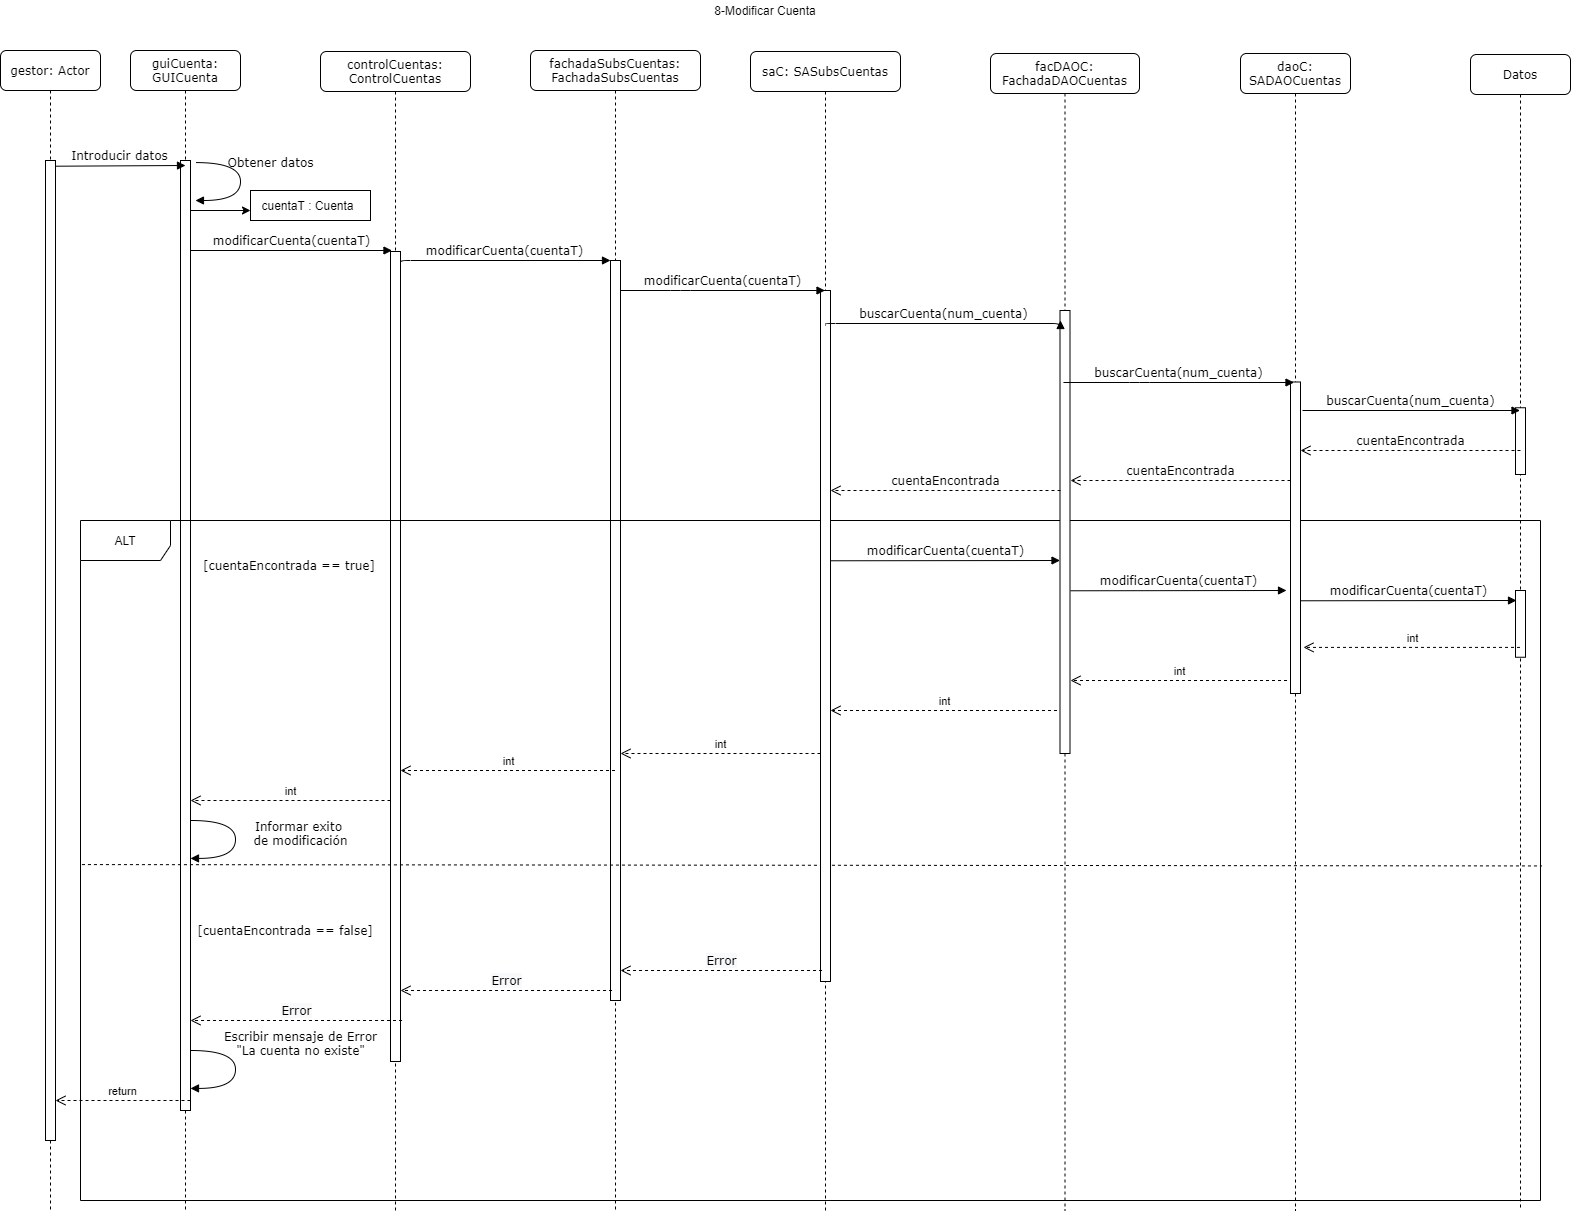

The diagram above was exported from draw.io. Its source (the exported page's mxGraphModel, read from the mxfile embedded in the PNG):
<mxGraphModel dx="2062" dy="705" grid="1" gridSize="10" guides="1" tooltips="1" connect="1" arrows="1" fold="1" page="1" pageScale="1" pageWidth="827" pageHeight="1169" math="0" shadow="0">
  <root>
    <mxCell id="0" />
    <mxCell id="1" parent="0" />
    <mxCell id="8s0eIhTYSVei2bOmkWuN-57" value="guiCuenta: GUICuenta" style="shape=umlLifeline;perimeter=lifelinePerimeter;whiteSpace=wrap;html=1;container=1;collapsible=0;recursiveResize=0;outlineConnect=0;rounded=1;shadow=0;comic=0;labelBackgroundColor=none;strokeWidth=1;fontFamily=Verdana;fontSize=12;align=center;" vertex="1" parent="1">
      <mxGeometry x="780" y="1040" width="110" height="1160" as="geometry" />
    </mxCell>
    <mxCell id="8s0eIhTYSVei2bOmkWuN-58" value="" style="html=1;points=[];perimeter=orthogonalPerimeter;" vertex="1" parent="8s0eIhTYSVei2bOmkWuN-57">
      <mxGeometry x="50" y="110" width="10" height="950" as="geometry" />
    </mxCell>
    <mxCell id="8s0eIhTYSVei2bOmkWuN-59" value="controlCuentas: ControlCuentas" style="shape=umlLifeline;perimeter=lifelinePerimeter;whiteSpace=wrap;html=1;container=1;collapsible=0;recursiveResize=0;outlineConnect=0;rounded=1;shadow=0;comic=0;labelBackgroundColor=none;strokeWidth=1;fontFamily=Verdana;fontSize=12;align=center;" vertex="1" parent="1">
      <mxGeometry x="970" y="1041" width="150" height="1159" as="geometry" />
    </mxCell>
    <mxCell id="8s0eIhTYSVei2bOmkWuN-60" value="" style="html=1;points=[];perimeter=orthogonalPerimeter;" vertex="1" parent="8s0eIhTYSVei2bOmkWuN-59">
      <mxGeometry x="70" y="200" width="10" height="810" as="geometry" />
    </mxCell>
    <mxCell id="8s0eIhTYSVei2bOmkWuN-61" value="fachadaSubsCuentas:&lt;br&gt;FachadaSubsCuentas" style="shape=umlLifeline;perimeter=lifelinePerimeter;whiteSpace=wrap;html=1;container=1;collapsible=0;recursiveResize=0;outlineConnect=0;rounded=1;shadow=0;comic=0;labelBackgroundColor=none;strokeWidth=1;fontFamily=Verdana;fontSize=12;align=center;" vertex="1" parent="1">
      <mxGeometry x="1180" y="1040" width="170" height="1160" as="geometry" />
    </mxCell>
    <mxCell id="8s0eIhTYSVei2bOmkWuN-62" value="" style="html=1;points=[];perimeter=orthogonalPerimeter;" vertex="1" parent="8s0eIhTYSVei2bOmkWuN-61">
      <mxGeometry x="80" y="210" width="10" height="740" as="geometry" />
    </mxCell>
    <mxCell id="8s0eIhTYSVei2bOmkWuN-63" value="ALT" style="shape=umlFrame;whiteSpace=wrap;html=1;width=90;height=40;" vertex="1" parent="8s0eIhTYSVei2bOmkWuN-61">
      <mxGeometry x="-450" y="470" width="1460" height="680" as="geometry" />
    </mxCell>
    <mxCell id="8s0eIhTYSVei2bOmkWuN-64" value="" style="endArrow=none;dashed=1;html=1;exitX=0.001;exitY=0.506;exitDx=0;exitDy=0;exitPerimeter=0;entryX=1.001;entryY=0.508;entryDx=0;entryDy=0;entryPerimeter=0;" edge="1" parent="8s0eIhTYSVei2bOmkWuN-61" source="8s0eIhTYSVei2bOmkWuN-63" target="8s0eIhTYSVei2bOmkWuN-63">
      <mxGeometry width="50" height="50" relative="1" as="geometry">
        <mxPoint x="70" y="690" as="sourcePoint" />
        <mxPoint x="120" y="640" as="targetPoint" />
        <Array as="points" />
      </mxGeometry>
    </mxCell>
    <mxCell id="8s0eIhTYSVei2bOmkWuN-65" value="&lt;div&gt;Informar exito &lt;br&gt;&lt;/div&gt;&lt;div&gt;de modificación&lt;/div&gt;" style="html=1;verticalAlign=bottom;endArrow=block;labelBackgroundColor=none;fontFamily=Verdana;fontSize=12;elbow=vertical;edgeStyle=orthogonalEdgeStyle;curved=1;entryX=1;entryY=0.286;entryPerimeter=0;exitX=1.038;exitY=0.345;exitPerimeter=0;" edge="1" parent="8s0eIhTYSVei2bOmkWuN-61">
      <mxGeometry x="0.1703" y="65" relative="1" as="geometry">
        <mxPoint x="-339.6199999999999" y="770" as="sourcePoint" />
        <mxPoint x="-339.99999999999955" y="807.9199999999998" as="targetPoint" />
        <Array as="points">
          <mxPoint x="-294.9999999999998" y="769.8999999999999" />
          <mxPoint x="-294.9999999999998" y="807.8999999999999" />
        </Array>
        <mxPoint as="offset" />
      </mxGeometry>
    </mxCell>
    <mxCell id="8s0eIhTYSVei2bOmkWuN-66" value="saC: SASubsCuentas" style="shape=umlLifeline;perimeter=lifelinePerimeter;whiteSpace=wrap;html=1;container=1;collapsible=0;recursiveResize=0;outlineConnect=0;rounded=1;shadow=0;comic=0;labelBackgroundColor=none;strokeWidth=1;fontFamily=Verdana;fontSize=12;align=center;" vertex="1" parent="1">
      <mxGeometry x="1400" y="1041" width="150" height="1159" as="geometry" />
    </mxCell>
    <mxCell id="8s0eIhTYSVei2bOmkWuN-67" value="" style="html=1;points=[];perimeter=orthogonalPerimeter;" vertex="1" parent="8s0eIhTYSVei2bOmkWuN-66">
      <mxGeometry x="70" y="239" width="10" height="691" as="geometry" />
    </mxCell>
    <mxCell id="8s0eIhTYSVei2bOmkWuN-68" value="int" style="html=1;verticalAlign=bottom;endArrow=open;dashed=1;endSize=8;entryX=1.3;entryY=0.852;entryDx=0;entryDy=0;entryPerimeter=0;" edge="1" parent="8s0eIhTYSVei2bOmkWuN-66">
      <mxGeometry relative="1" as="geometry">
        <mxPoint x="70" y="702" as="sourcePoint" />
        <mxPoint x="-130" y="701.9979999999999" as="targetPoint" />
      </mxGeometry>
    </mxCell>
    <mxCell id="8s0eIhTYSVei2bOmkWuN-69" value="facDAOC:&lt;br&gt;FachadaDAOCuentas" style="shape=umlLifeline;perimeter=lifelinePerimeter;whiteSpace=wrap;html=1;container=1;collapsible=0;recursiveResize=0;outlineConnect=0;rounded=1;shadow=0;comic=0;labelBackgroundColor=none;strokeWidth=1;fontFamily=Verdana;fontSize=12;align=center;" vertex="1" parent="1">
      <mxGeometry x="1640" y="1043" width="149" height="1157" as="geometry" />
    </mxCell>
    <mxCell id="8s0eIhTYSVei2bOmkWuN-70" value="" style="html=1;points=[];perimeter=orthogonalPerimeter;" vertex="1" parent="8s0eIhTYSVei2bOmkWuN-69">
      <mxGeometry x="69.5" y="257" width="10" height="443" as="geometry" />
    </mxCell>
    <mxCell id="8s0eIhTYSVei2bOmkWuN-71" value="daoC: SADAOCuentas" style="shape=umlLifeline;perimeter=lifelinePerimeter;whiteSpace=wrap;html=1;container=1;collapsible=0;recursiveResize=0;outlineConnect=0;rounded=1;shadow=0;comic=0;labelBackgroundColor=none;strokeWidth=1;fontFamily=Verdana;fontSize=12;align=center;" vertex="1" parent="1">
      <mxGeometry x="1890" y="1043" width="110" height="1157" as="geometry" />
    </mxCell>
    <mxCell id="8s0eIhTYSVei2bOmkWuN-72" value="" style="html=1;points=[];perimeter=orthogonalPerimeter;" vertex="1" parent="8s0eIhTYSVei2bOmkWuN-71">
      <mxGeometry x="50" y="328.5" width="10" height="311.5" as="geometry" />
    </mxCell>
    <mxCell id="8s0eIhTYSVei2bOmkWuN-73" value="gestor: Actor" style="shape=umlLifeline;perimeter=lifelinePerimeter;whiteSpace=wrap;html=1;container=1;collapsible=0;recursiveResize=0;outlineConnect=0;rounded=1;shadow=0;comic=0;labelBackgroundColor=none;strokeWidth=1;fontFamily=Verdana;fontSize=12;align=center;" vertex="1" parent="1">
      <mxGeometry x="650" y="1040" width="100" height="1160" as="geometry" />
    </mxCell>
    <mxCell id="8s0eIhTYSVei2bOmkWuN-74" value="" style="html=1;points=[];perimeter=orthogonalPerimeter;" vertex="1" parent="8s0eIhTYSVei2bOmkWuN-73">
      <mxGeometry x="45" y="110" width="10" height="980" as="geometry" />
    </mxCell>
    <mxCell id="8s0eIhTYSVei2bOmkWuN-75" value="modificarCuenta(cuentaT)" style="html=1;verticalAlign=bottom;endArrow=block;labelBackgroundColor=none;fontFamily=Verdana;fontSize=12;edgeStyle=elbowEdgeStyle;elbow=vertical;entryX=0.5;entryY=0.389;entryDx=0;entryDy=0;entryPerimeter=0;exitX=1;exitY=0.015;exitDx=0;exitDy=0;exitPerimeter=0;" edge="1" parent="1" source="8s0eIhTYSVei2bOmkWuN-60">
      <mxGeometry relative="1" as="geometry">
        <mxPoint x="1055" y="1250" as="sourcePoint" />
        <Array as="points">
          <mxPoint x="1110" y="1250" />
          <mxPoint x="1120" y="1205" />
        </Array>
        <mxPoint x="1260" y="1250.0200000000002" as="targetPoint" />
      </mxGeometry>
    </mxCell>
    <mxCell id="8s0eIhTYSVei2bOmkWuN-76" value="modificarCuenta(cuentaT)" style="html=1;verticalAlign=bottom;endArrow=block;labelBackgroundColor=none;fontFamily=Verdana;fontSize=12;edgeStyle=elbowEdgeStyle;elbow=vertical;" edge="1" parent="1" target="8s0eIhTYSVei2bOmkWuN-66">
      <mxGeometry relative="1" as="geometry">
        <mxPoint x="1270" y="1280" as="sourcePoint" />
        <mxPoint x="1385" y="1190" as="targetPoint" />
        <Array as="points">
          <mxPoint x="1330" y="1280" />
        </Array>
      </mxGeometry>
    </mxCell>
    <mxCell id="8s0eIhTYSVei2bOmkWuN-77" value="Introducir datos" style="html=1;verticalAlign=bottom;endArrow=block;entryX=0;entryY=0;labelBackgroundColor=none;fontFamily=Verdana;fontSize=12;edgeStyle=elbowEdgeStyle;elbow=vertical;" edge="1" parent="1">
      <mxGeometry relative="1" as="geometry">
        <mxPoint x="705" y="1155.7142857142858" as="sourcePoint" />
        <mxPoint x="835" y="1155" as="targetPoint" />
      </mxGeometry>
    </mxCell>
    <mxCell id="8s0eIhTYSVei2bOmkWuN-78" value="modificarCuenta(cuentaT)" style="html=1;verticalAlign=bottom;endArrow=block;labelBackgroundColor=none;fontFamily=Verdana;fontSize=12;edgeStyle=elbowEdgeStyle;elbow=vertical;entryX=0.148;entryY=0.194;entryDx=0;entryDy=0;entryPerimeter=0;" edge="1" parent="1">
      <mxGeometry relative="1" as="geometry">
        <mxPoint x="840" y="1240.0014285714287" as="sourcePoint" />
        <mxPoint x="1041.48" y="1240.23" as="targetPoint" />
      </mxGeometry>
    </mxCell>
    <mxCell id="8s0eIhTYSVei2bOmkWuN-79" value="Datos" style="shape=umlLifeline;perimeter=lifelinePerimeter;whiteSpace=wrap;html=1;container=1;collapsible=0;recursiveResize=0;outlineConnect=0;rounded=1;shadow=0;comic=0;labelBackgroundColor=none;strokeWidth=1;fontFamily=Verdana;fontSize=12;align=center;" vertex="1" parent="1">
      <mxGeometry x="2120" y="1044" width="100" height="1156" as="geometry" />
    </mxCell>
    <mxCell id="8s0eIhTYSVei2bOmkWuN-80" value="" style="html=1;points=[];perimeter=orthogonalPerimeter;" vertex="1" parent="8s0eIhTYSVei2bOmkWuN-79">
      <mxGeometry x="45" y="353.25" width="10" height="66.75" as="geometry" />
    </mxCell>
    <mxCell id="8s0eIhTYSVei2bOmkWuN-81" value="" style="html=1;points=[];perimeter=orthogonalPerimeter;" vertex="1" parent="8s0eIhTYSVei2bOmkWuN-79">
      <mxGeometry x="45" y="536" width="10" height="66.75" as="geometry" />
    </mxCell>
    <mxCell id="8s0eIhTYSVei2bOmkWuN-82" value="8-Modificar Cuenta" style="text;html=1;strokeColor=none;fillColor=none;align=center;verticalAlign=middle;whiteSpace=wrap;rounded=0;" vertex="1" parent="1">
      <mxGeometry x="1330" y="990" width="170" height="20" as="geometry" />
    </mxCell>
    <mxCell id="8s0eIhTYSVei2bOmkWuN-83" value="Obtener datos" style="html=1;verticalAlign=bottom;endArrow=block;labelBackgroundColor=none;fontFamily=Verdana;fontSize=12;elbow=vertical;edgeStyle=orthogonalEdgeStyle;curved=1;entryX=1;entryY=0.286;entryPerimeter=0;exitX=1.038;exitY=0.345;exitPerimeter=0;" edge="1" parent="1">
      <mxGeometry x="-0.1434" y="30" relative="1" as="geometry">
        <mxPoint x="845.3399999999999" y="1152.08" as="sourcePoint" />
        <mxPoint x="844.96" y="1189.9999999999998" as="targetPoint" />
        <Array as="points">
          <mxPoint x="889.96" y="1151.98" />
          <mxPoint x="889.96" y="1189.98" />
        </Array>
        <mxPoint as="offset" />
      </mxGeometry>
    </mxCell>
    <mxCell id="8s0eIhTYSVei2bOmkWuN-84" value="buscarCuenta(num_cuenta)" style="html=1;verticalAlign=bottom;endArrow=block;labelBackgroundColor=none;fontFamily=Verdana;fontSize=12;edgeStyle=elbowEdgeStyle;elbow=vertical;" edge="1" parent="1">
      <mxGeometry relative="1" as="geometry">
        <mxPoint x="1475" y="1315" as="sourcePoint" />
        <mxPoint x="1710" y="1310" as="targetPoint" />
      </mxGeometry>
    </mxCell>
    <mxCell id="8s0eIhTYSVei2bOmkWuN-85" value="buscarCuenta(num_cuenta)" style="html=1;verticalAlign=bottom;endArrow=block;labelBackgroundColor=none;fontFamily=Verdana;fontSize=12;edgeStyle=elbowEdgeStyle;elbow=vertical;" edge="1" parent="1">
      <mxGeometry relative="1" as="geometry">
        <mxPoint x="1712.947368421053" y="1372" as="sourcePoint" />
        <mxPoint x="1943.5000000000005" y="1372" as="targetPoint" />
        <Array as="points">
          <mxPoint x="1789" y="1372" />
          <mxPoint x="1759" y="1392" />
          <mxPoint x="1809" y="1382" />
          <mxPoint x="1879" y="1392" />
          <mxPoint x="1869" y="1382" />
          <mxPoint x="1884.3695652173915" y="1371" />
          <mxPoint x="1869.3695652173915" y="1390.5700000000002" />
        </Array>
      </mxGeometry>
    </mxCell>
    <mxCell id="8s0eIhTYSVei2bOmkWuN-86" value="cuentaEncontrada" style="html=1;verticalAlign=bottom;endArrow=open;dashed=1;endSize=8;labelBackgroundColor=none;fontFamily=Verdana;fontSize=12;" edge="1" parent="1">
      <mxGeometry relative="1" as="geometry">
        <mxPoint x="1950" y="1440" as="targetPoint" />
        <mxPoint x="2170" y="1440" as="sourcePoint" />
      </mxGeometry>
    </mxCell>
    <mxCell id="8s0eIhTYSVei2bOmkWuN-87" value="cuentaEncontrada" style="html=1;verticalAlign=bottom;endArrow=open;dashed=1;endSize=8;labelBackgroundColor=none;fontFamily=Verdana;fontSize=12;" edge="1" parent="1">
      <mxGeometry relative="1" as="geometry">
        <mxPoint x="1720" y="1470" as="targetPoint" />
        <mxPoint x="1940" y="1470" as="sourcePoint" />
      </mxGeometry>
    </mxCell>
    <mxCell id="8s0eIhTYSVei2bOmkWuN-88" value="cuentaEncontrada" style="html=1;verticalAlign=bottom;endArrow=open;dashed=1;endSize=8;labelBackgroundColor=none;fontFamily=Verdana;fontSize=12;" edge="1" parent="1">
      <mxGeometry relative="1" as="geometry">
        <mxPoint x="1480" y="1480" as="targetPoint" />
        <mxPoint x="1710" y="1480" as="sourcePoint" />
      </mxGeometry>
    </mxCell>
    <mxCell id="8s0eIhTYSVei2bOmkWuN-89" value="&lt;span style=&quot;font-family: &amp;#34;verdana&amp;#34;&quot;&gt;[cuentaEncontrada == true]&lt;/span&gt;" style="text;html=1;strokeColor=none;fillColor=none;align=center;verticalAlign=middle;whiteSpace=wrap;rounded=0;" vertex="1" parent="1">
      <mxGeometry x="844" y="1545" width="190" height="20" as="geometry" />
    </mxCell>
    <mxCell id="8s0eIhTYSVei2bOmkWuN-90" value="&lt;span style=&quot;font-family: &amp;#34;verdana&amp;#34; ; font-size: 12px ; background-color: rgb(248 , 249 , 250)&quot;&gt;Error&lt;/span&gt;" style="html=1;verticalAlign=bottom;endArrow=open;dashed=1;endSize=8;" edge="1" parent="1">
      <mxGeometry relative="1" as="geometry">
        <mxPoint x="1471.54" y="1960" as="sourcePoint" />
        <mxPoint x="1270" y="1960" as="targetPoint" />
      </mxGeometry>
    </mxCell>
    <mxCell id="8s0eIhTYSVei2bOmkWuN-91" value="&lt;span style=&quot;font-family: &amp;#34;verdana&amp;#34; ; font-size: 12px ; background-color: rgb(248 , 249 , 250)&quot;&gt;Error&lt;/span&gt;" style="html=1;verticalAlign=bottom;endArrow=open;dashed=1;endSize=8;entryX=0.488;entryY=0.475;entryDx=0;entryDy=0;entryPerimeter=0;" edge="1" parent="1">
      <mxGeometry relative="1" as="geometry">
        <mxPoint x="1261.54" y="1980" as="sourcePoint" />
        <mxPoint x="1050" y="1980" as="targetPoint" />
      </mxGeometry>
    </mxCell>
    <mxCell id="8s0eIhTYSVei2bOmkWuN-92" value="&lt;span style=&quot;font-family: &amp;#34;verdana&amp;#34; ; font-size: 12px ; background-color: rgb(248 , 249 , 250)&quot;&gt;Error&lt;/span&gt;" style="html=1;verticalAlign=bottom;endArrow=open;dashed=1;endSize=8;entryX=0.488;entryY=0.475;entryDx=0;entryDy=0;entryPerimeter=0;" edge="1" parent="1">
      <mxGeometry relative="1" as="geometry">
        <mxPoint x="1051.54" y="2010" as="sourcePoint" />
        <mxPoint x="840" y="2010" as="targetPoint" />
      </mxGeometry>
    </mxCell>
    <mxCell id="8s0eIhTYSVei2bOmkWuN-93" value="&lt;font style=&quot;font-size: 12px&quot;&gt;Escribir mensaje de Error&lt;br&gt;&quot;La cuenta no existe&quot;&lt;/font&gt;" style="html=1;verticalAlign=bottom;endArrow=block;labelBackgroundColor=none;fontFamily=Verdana;fontSize=12;elbow=vertical;edgeStyle=orthogonalEdgeStyle;curved=1;entryX=1;entryY=0.286;entryPerimeter=0;exitX=1.038;exitY=0.345;exitPerimeter=0;" edge="1" parent="1">
      <mxGeometry x="-0.1434" y="65" relative="1" as="geometry">
        <mxPoint x="840.38" y="2040" as="sourcePoint" />
        <mxPoint x="840.0000000000003" y="2077.92" as="targetPoint" />
        <Array as="points">
          <mxPoint x="885.0000000000002" y="2039.8999999999996" />
          <mxPoint x="885.0000000000002" y="2077.8999999999996" />
        </Array>
        <mxPoint as="offset" />
      </mxGeometry>
    </mxCell>
    <mxCell id="8s0eIhTYSVei2bOmkWuN-94" value="&lt;span style=&quot;font-family: &amp;#34;verdana&amp;#34;&quot;&gt;[cuentaEncontrada == false]&lt;/span&gt;" style="text;html=1;strokeColor=none;fillColor=none;align=center;verticalAlign=middle;whiteSpace=wrap;rounded=0;" vertex="1" parent="1">
      <mxGeometry x="840" y="1910" width="190" height="20" as="geometry" />
    </mxCell>
    <mxCell id="8s0eIhTYSVei2bOmkWuN-95" value="" style="rounded=0;whiteSpace=wrap;html=1;" vertex="1" parent="1">
      <mxGeometry x="900" y="1180" width="120" height="30" as="geometry" />
    </mxCell>
    <mxCell id="8s0eIhTYSVei2bOmkWuN-96" value="cuentaT : Cuenta" style="text;html=1;strokeColor=none;fillColor=none;align=center;verticalAlign=middle;whiteSpace=wrap;rounded=0;" vertex="1" parent="1">
      <mxGeometry x="900" y="1185" width="115" height="20" as="geometry" />
    </mxCell>
    <mxCell id="8s0eIhTYSVei2bOmkWuN-97" value="" style="endArrow=classic;html=1;entryX=0;entryY=0.75;entryDx=0;entryDy=0;" edge="1" parent="1" target="8s0eIhTYSVei2bOmkWuN-96">
      <mxGeometry width="50" height="50" relative="1" as="geometry">
        <mxPoint x="840" y="1200" as="sourcePoint" />
        <mxPoint x="1300" y="1300" as="targetPoint" />
      </mxGeometry>
    </mxCell>
    <mxCell id="8s0eIhTYSVei2bOmkWuN-98" value="return" style="html=1;verticalAlign=bottom;endArrow=open;dashed=1;endSize=8;" edge="1" parent="1">
      <mxGeometry relative="1" as="geometry">
        <mxPoint x="840" y="2090" as="sourcePoint" />
        <mxPoint x="705" y="2090" as="targetPoint" />
      </mxGeometry>
    </mxCell>
    <mxCell id="8s0eIhTYSVei2bOmkWuN-99" value="buscarCuenta(num_cuenta)" style="html=1;verticalAlign=bottom;endArrow=block;labelBackgroundColor=none;fontFamily=Verdana;fontSize=12;edgeStyle=elbowEdgeStyle;elbow=vertical;exitX=1.2;exitY=0.261;exitDx=0;exitDy=0;exitPerimeter=0;" edge="1" parent="1">
      <mxGeometry x="-0.0078" relative="1" as="geometry">
        <mxPoint x="1952" y="1400.0015" as="sourcePoint" />
        <mxPoint x="2169.5" y="1400.2" as="targetPoint" />
        <mxPoint as="offset" />
      </mxGeometry>
    </mxCell>
    <mxCell id="8s0eIhTYSVei2bOmkWuN-100" value="modificarCuenta(cuentaT)" style="html=1;verticalAlign=bottom;endArrow=block;labelBackgroundColor=none;fontFamily=Verdana;fontSize=12;edgeStyle=elbowEdgeStyle;elbow=vertical;exitX=1;exitY=0.015;exitDx=0;exitDy=0;exitPerimeter=0;" edge="1" parent="1" target="8s0eIhTYSVei2bOmkWuN-70">
      <mxGeometry relative="1" as="geometry">
        <mxPoint x="1480" y="1550.285" as="sourcePoint" />
        <Array as="points">
          <mxPoint x="1540" y="1550" />
          <mxPoint x="1550" y="1505" />
        </Array>
        <mxPoint x="1690" y="1550.0200000000002" as="targetPoint" />
      </mxGeometry>
    </mxCell>
    <mxCell id="8s0eIhTYSVei2bOmkWuN-101" value="modificarCuenta(cuentaT)" style="html=1;verticalAlign=bottom;endArrow=block;labelBackgroundColor=none;fontFamily=Verdana;fontSize=12;edgeStyle=elbowEdgeStyle;elbow=vertical;entryX=-0.4;entryY=0.669;entryDx=0;entryDy=0;entryPerimeter=0;exitX=1;exitY=0.015;exitDx=0;exitDy=0;exitPerimeter=0;" edge="1" parent="1" target="8s0eIhTYSVei2bOmkWuN-72">
      <mxGeometry relative="1" as="geometry">
        <mxPoint x="1720" y="1580.285" as="sourcePoint" />
        <Array as="points">
          <mxPoint x="1780" y="1580" />
          <mxPoint x="1790" y="1535" />
        </Array>
        <mxPoint x="1930" y="1580.0200000000002" as="targetPoint" />
      </mxGeometry>
    </mxCell>
    <mxCell id="8s0eIhTYSVei2bOmkWuN-102" value="modificarCuenta(cuentaT)" style="html=1;verticalAlign=bottom;endArrow=block;labelBackgroundColor=none;fontFamily=Verdana;fontSize=12;edgeStyle=elbowEdgeStyle;elbow=vertical;entryX=-0.4;entryY=0.669;entryDx=0;entryDy=0;entryPerimeter=0;exitX=1;exitY=0.015;exitDx=0;exitDy=0;exitPerimeter=0;" edge="1" parent="1">
      <mxGeometry relative="1" as="geometry">
        <mxPoint x="1950" y="1590.285" as="sourcePoint" />
        <Array as="points">
          <mxPoint x="2010" y="1590" />
          <mxPoint x="2020" y="1545" />
        </Array>
        <mxPoint x="2166" y="1589.8935000000001" as="targetPoint" />
      </mxGeometry>
    </mxCell>
    <mxCell id="8s0eIhTYSVei2bOmkWuN-103" value="int" style="html=1;verticalAlign=bottom;endArrow=open;dashed=1;endSize=8;entryX=1.3;entryY=0.852;entryDx=0;entryDy=0;entryPerimeter=0;" edge="1" parent="1" source="8s0eIhTYSVei2bOmkWuN-79" target="8s0eIhTYSVei2bOmkWuN-72">
      <mxGeometry relative="1" as="geometry">
        <mxPoint x="2130" y="1640" as="sourcePoint" />
        <mxPoint x="2050" y="1640" as="targetPoint" />
      </mxGeometry>
    </mxCell>
    <mxCell id="8s0eIhTYSVei2bOmkWuN-104" value="int" style="html=1;verticalAlign=bottom;endArrow=open;dashed=1;endSize=8;entryX=1.3;entryY=0.852;entryDx=0;entryDy=0;entryPerimeter=0;" edge="1" parent="1">
      <mxGeometry relative="1" as="geometry">
        <mxPoint x="1936.5" y="1669.998" as="sourcePoint" />
        <mxPoint x="1720" y="1669.998" as="targetPoint" />
      </mxGeometry>
    </mxCell>
    <mxCell id="8s0eIhTYSVei2bOmkWuN-105" value="int" style="html=1;verticalAlign=bottom;endArrow=open;dashed=1;endSize=8;" edge="1" parent="1" target="8s0eIhTYSVei2bOmkWuN-67">
      <mxGeometry relative="1" as="geometry">
        <mxPoint x="1706.5" y="1699.998" as="sourcePoint" />
        <mxPoint x="1490" y="1699.998" as="targetPoint" />
      </mxGeometry>
    </mxCell>
    <mxCell id="8s0eIhTYSVei2bOmkWuN-106" value="int" style="html=1;verticalAlign=bottom;endArrow=open;dashed=1;endSize=8;entryX=1.3;entryY=0.852;entryDx=0;entryDy=0;entryPerimeter=0;" edge="1" parent="1" source="8s0eIhTYSVei2bOmkWuN-61">
      <mxGeometry relative="1" as="geometry">
        <mxPoint x="1250" y="1760" as="sourcePoint" />
        <mxPoint x="1050" y="1759.998" as="targetPoint" />
      </mxGeometry>
    </mxCell>
    <mxCell id="8s0eIhTYSVei2bOmkWuN-107" value="int" style="html=1;verticalAlign=bottom;endArrow=open;dashed=1;endSize=8;entryX=1.3;entryY=0.852;entryDx=0;entryDy=0;entryPerimeter=0;" edge="1" parent="1">
      <mxGeometry relative="1" as="geometry">
        <mxPoint x="1040" y="1790" as="sourcePoint" />
        <mxPoint x="840" y="1789.998" as="targetPoint" />
      </mxGeometry>
    </mxCell>
  </root>
</mxGraphModel>